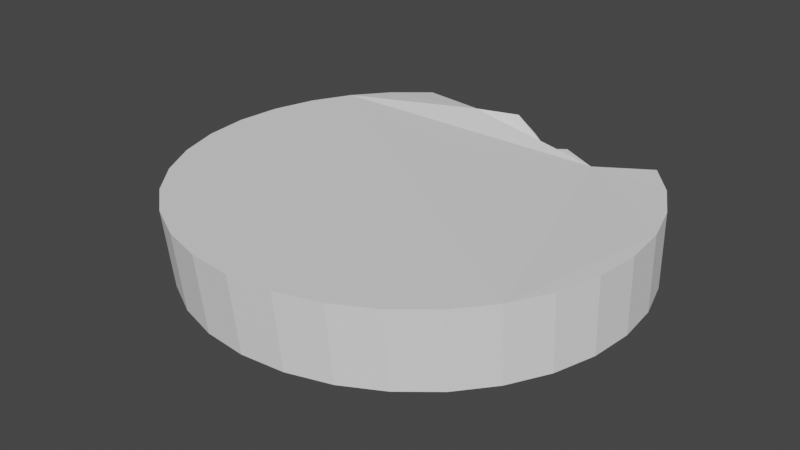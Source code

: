 # Source: obstacle2.blend  (saved by Blender 3.5.10; exported with 4.5.12 LTS)
import bpy
from mathutils import Matrix  # noqa: F401  (used for matrix-valued properties, if any)

bpy.ops.wm.read_factory_settings(use_empty=True)
scene = bpy.context.scene
scene.name = 'Scene'

# ---- collections
col_collection = bpy.data.collections.new('Collection'); scene.collection.children.link(col_collection)

# ---- world
world_world = bpy.data.worlds.new('World'); scene.world = world_world
world_world.use_nodes = True; world_world.node_tree.nodes.clear()
_N = world_world.node_tree.nodes; _L = world_world.node_tree.links
n0 = _N.new('ShaderNodeOutputWorld'); n0.name = 'World Output'; n0.location = (300, 300)
n1 = _N.new('ShaderNodeBackground'); n1.name = 'Background'; n1.location = (10, 300)
n1.inputs[0].default_value = (0.05088, 0.05088, 0.05088, 1.0)
_L.new(n1.outputs[0], n0.inputs[0])
n0.is_active_output = True
world_world.color = (0.05088, 0.05088, 0.05088)
world_world.use_sun_shadow = False
world_world.sun_shadow_jitter_overblur = 0.0

# ---- meshes
me_cylinder = bpy.data.meshes.new('Cylinder')
me_cylinder.from_pydata([(0.1046, 0.9521, -1.291), (0.06525, 0.9903, -0.877), (0.2056, 0.9214, -1.352), (0.1718, 0.959, -0.938), (0.3599, 0.8828, -1.297), (0.3315, 0.9189, -0.8833), (0.5794, 0.7655, -1.297), (0.5558, 0.799, -0.8833), (0.8975, 0.8975, -1.269), (0.8783, 0.9274, -0.8553), (1.055, 0.7052, -1.269), (1.04, 0.7308, -0.8553), (1.173, 0.4857, -1.269), (1.16, 0.5064, -0.8553), (1.245, 0.2476, -1.269), (1.233, 0.263, -0.8553), (1.269, -5.016e-10, -1.269), (1.258, 0.009853, -0.8553), (1.245, -0.2476, -1.269), (1.233, -0.2433, -0.8553), (1.173, -0.4857, -1.269), (1.16, -0.4867, -0.8553), (1.055, -0.7052, -1.269), (1.04, -0.7111, -0.8553), (0.8975, -0.8975, -1.269), (0.8783, -0.9077, -0.8553), (0.7052, -1.055, -1.269), (0.6816, -1.069, -0.8553), (0.4857, -1.173, -1.269), (0.4573, -1.189, -0.8553), (0.2476, -1.245, -1.269), (0.2138, -1.263, -0.8553), (-3.26e-09, -1.269, -1.269), (-0.03931, -1.288, -0.8553), (-0.2476, -1.245, -1.269), (-0.2925, -1.263, -0.8553), (-0.4857, -1.173, -1.269), (-0.5359, -1.189, -0.8553), (-0.7052, -1.055, -1.269), (-0.7602, -1.069, -0.8553), (-0.8975, -0.8975, -1.269), (-0.9569, -0.9077, -0.8553), (-1.055, -0.7052, -1.269), (-1.118, -0.7111, -0.8553), (-1.173, -0.4857, -1.269), (-1.238, -0.4867, -0.8553), (-1.245, -0.2476, -1.269), (-1.312, -0.2433, -0.8553), (-1.269, -5.016e-10, -1.269), (-1.337, 0.009853, -0.8553), (-1.245, 0.2476, -1.269), (-1.312, 0.263, -0.8553), (-1.173, 0.4857, -1.269), (-1.238, 0.5064, -0.8553), (-1.055, 0.7052, -1.269), (-1.118, 0.7308, -0.8553), (-0.8975, 0.8975, -1.269), (-0.9569, 0.9274, -0.8553), (-0.7052, 1.055, -1.269), (-0.7602, 1.089, -0.8553), (-0.2521, 0.8942, -1.216), (-0.3022, 0.9302, -0.8023), (-0.01394, 0.9664, -1.216), (-0.05879, 1.004, -0.8023)], [], [(0, 1, 3, 2), (2, 3, 5, 4), (4, 5, 7, 6), (6, 7, 9, 8), (8, 9, 11, 10), (10, 11, 13, 12), (12, 13, 15, 14), (14, 15, 17, 16), (16, 17, 19, 18), (18, 19, 21, 20), (20, 21, 23, 22), (22, 23, 25, 24), (24, 25, 27, 26), (26, 27, 29, 28), (28, 29, 31, 30), (30, 31, 33, 32), (32, 33, 35, 34), (34, 35, 37, 36), (36, 37, 39, 38), (38, 39, 41, 40), (40, 41, 43, 42), (42, 43, 45, 44), (44, 45, 47, 46), (46, 47, 49, 48), (48, 49, 51, 50), (50, 51, 53, 52), (52, 53, 55, 54), (54, 55, 57, 56), (56, 57, 59, 58), (58, 59, 61, 60), (3, 1, 63, 61, 59, 57, 55, 53, 51, 49, 47, 45, 43, 41, 39, 37, 35, 33, 31, 29, 27, 25, 23, 21, 19, 17, 15, 13, 11, 9, 7, 5), (60, 61, 63, 62), (62, 63, 1, 0), (0, 2, 4, 6, 8, 10, 12, 14, 16, 18, 20, 22, 24, 26, 28, 30, 32, 34, 36, 38, 40, 42, 44, 46, 48, 50, 52, 54, 56, 58, 60, 62)])
_uv = me_cylinder.uv_layers.new(name='UVMap')
_uv.uv.foreach_set('vector', [1.0, 0.5, 1.0, 1.0, 0.9688, 1.0, 0.9688, 0.5, 0.9688, 0.5, 0.9688, 1.0, 0.9375, 1.0, 0.9375, 0.5, 0.9375, 0.5, 0.9375, 1.0, 0.9062, 1.0, 0.9062, 0.5, 0.9062, 0.5, 0.9062, 1.0, 0.875, 1.0, 0.875, 0.5, 0.875, 0.5, 0.875, 1.0, 0.8438, 1.0, 0.8438, 0.5, 0.8438, 0.5, 0.8438, 1.0, 0.8125, 1.0, 0.8125, 0.5, 0.8125, 0.5, 0.8125, 1.0, 0.7812, 1.0, 0.7812, 0.5, 0.7812, 0.5, 0.7812, 1.0, 0.75, 1.0, 0.75, 0.5, 0.75, 0.5, 0.75, 1.0, 0.7188, 1.0, 0.7188, 0.5, 0.7188, 0.5, 0.7188, 1.0, 0.6875, 1.0, 0.6875, 0.5, 0.6875, 0.5, 0.6875, 1.0, 0.6562, 1.0, 0.6562, 0.5, 0.6562, 0.5, 0.6562, 1.0, 0.625, 1.0, 0.625, 0.5, 0.625, 0.5, 0.625, 1.0, 0.5938, 1.0, 0.5938, 0.5, 0.5938, 0.5, 0.5938, 1.0, 0.5625, 1.0, 0.5625, 0.5, 0.5625, 0.5, 0.5625, 1.0, 0.5312, 1.0, 0.5312, 0.5, 0.5312, 0.5, 0.5312, 1.0, 0.5, 1.0, 0.5, 0.5, 0.5, 0.5, 0.5, 1.0, 0.4688, 1.0, 0.4688, 0.5, 0.4688, 0.5, 0.4688, 1.0, 0.4375, 1.0, 0.4375, 0.5, 0.4375, 0.5, 0.4375, 1.0, 0.4062, 1.0, 0.4062, 0.5, 0.4062, 0.5, 0.4062, 1.0, 0.375, 1.0, 0.375, 0.5, 0.375, 0.5, 0.375, 1.0, 0.3438, 1.0, 0.3438, 0.5, 0.3438, 0.5, 0.3438, 1.0, 0.3125, 1.0, 0.3125, 0.5, 0.3125, 0.5, 0.3125, 1.0, 0.2812, 1.0, 0.2812, 0.5, 0.2812, 0.5, 0.2812, 1.0, 0.25, 1.0, 0.25, 0.5, 0.25, 0.5, 0.25, 1.0, 0.2188, 1.0, 0.2188, 0.5, 0.2188, 0.5, 0.2188, 1.0, 0.1875, 1.0, 0.1875, 0.5, 0.1875, 0.5, 0.1875, 1.0, 0.1562, 1.0, 0.1562, 0.5, 0.1562, 0.5, 0.1562, 1.0, 0.125, 1.0, 0.125, 0.5, 0.125, 0.5, 0.125, 1.0, 0.09375, 1.0, 0.09375, 0.5, 0.09375, 0.5, 0.09375, 1.0, 0.0625, 1.0, 0.0625, 0.5, 0.2968, 0.4854, 0.25, 0.49, 0.2032, 0.4854, 0.1582, 0.4717, 0.1167, 0.4496, 0.08029, 0.4197, 0.05045, 0.3833, 0.02827, 0.3418, 0.01461, 0.2968, 0.01, 0.25, 0.01461, 0.2032, 0.02827, 0.1582, 0.05045, 0.1167, 0.08029, 0.08029, 0.1167, 0.05045, 0.1582, 0.02827, 0.2032, 0.01461, 0.25, 0.01, 0.2968, 0.01461, 0.3418, 0.02827, 0.3833, 0.05045, 0.4197, 0.08029, 0.4496, 0.1167, 0.4717, 0.1582, 0.4854, 0.2032, 0.49, 0.25, 0.4854, 0.2968, 0.4717, 0.3418, 0.4496, 0.3833, 0.4197, 0.4197, 0.3833, 0.4496, 0.3418, 0.4717, 0.0625, 0.5, 0.0625, 1.0, 0.03125, 1.0, 0.03125, 0.5, 0.03125, 0.5, 0.03125, 1.0, 0.0, 1.0, 0.0, 0.5, 0.75, 0.49, 0.7968, 0.4854, 0.8418, 0.4717, 0.8833, 0.4496, 0.9197, 0.4197, 0.9496, 0.3833, 0.9717, 0.3418, 0.9854, 0.2968, 0.99, 0.25, 0.9854, 0.2032, 0.9717, 0.1582, 0.9496, 0.1167, 0.9197, 0.08029, 0.8833, 0.05045, 0.8418, 0.02827, 0.7968, 0.01461, 0.75, 0.01, 0.7032, 0.01461, 0.6582, 0.02827, 0.6167, 0.05045, 0.5803, 0.08029, 0.5504, 0.1167, 0.5283, 0.1582, 0.5146, 0.2032, 0.51, 0.25, 0.5146, 0.2968, 0.5283, 0.3418, 0.5504, 0.3833, 0.5803, 0.4197, 0.6167, 0.4496, 0.6582, 0.4717, 0.7032, 0.4854])
me_cylinder.update()

# ---- objects
ob_cylinder = bpy.data.objects.new('Cylinder', me_cylinder)

# ---- transforms, parenting, visibility, modifiers, constraints
ob_cylinder.location = (0.0, 0.0, 1.551)
ob_cylinder.scale = (1.061, 1.061, 1.061)

# ---- collection membership
col_collection.objects.link(ob_cylinder)

# ---- scene / render settings (as saved in the file)
scene.frame_start = 1; scene.frame_end = 250; scene.frame_set(1)
scene.render.engine = 'BLENDER_EEVEE_NEXT'
scene.cycles.sampling_pattern = 'TABULATED_SOBOL'
scene.view_settings.view_transform = 'Filmic'
bpy.context.view_layer.update()

# ---- added for rendering (the .blend has no active camera and no usable light): camera, sun
cam_auto = bpy.data.cameras.new('AutoCamera')
cam_auto.lens = 50.0
cam_auto.sensor_width = 36.0
cam_auto.clip_end = 1000.0
ob_auto_camera = bpy.data.objects.new('AutoCamera', cam_auto)
scene.collection.objects.link(ob_auto_camera)
ob_auto_camera.location = (3.4672, -4.30924, 3.21073)
ob_auto_camera.rotation_euler = (1.09748, -7.21219e-08, 0.694738)
scene.camera = ob_auto_camera
light_auto_sun = bpy.data.lights.new('AutoSun', 'SUN')
light_auto_sun.energy = 3.0
light_auto_sun.angle = 0.0523599
ob_auto_sun = bpy.data.objects.new('AutoSun', light_auto_sun)
scene.collection.objects.link(ob_auto_sun)
ob_auto_sun.rotation_euler = (0.872665, 0.174533, 0.523599)
bpy.context.view_layer.update()
